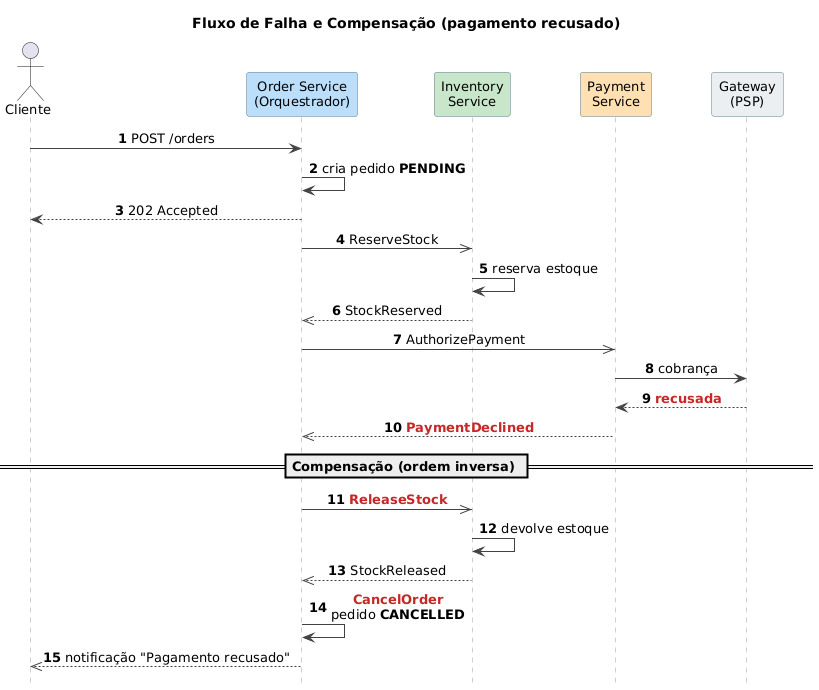

The diagram above was rendered by PlantUML. Its source (embedded in the PNG):
@startuml sequence-compensation-flow
skinparam backgroundColor #FFFFFF
skinparam defaultFontName "DejaVu Sans"
skinparam defaultFontSize 13
skinparam shadowing false
skinparam ParticipantPadding 25
skinparam sequenceMessageAlign center
skinparam sequence {
  ArrowColor #424242
  LifeLineBorderColor #9E9E9E
  ParticipantBorderColor #607D8B
}
hide footbox

title Fluxo de Falha e Compensação (pagamento recusado)

actor Cliente as C
participant "Order Service\n(Orquestrador)" as O #BBDEFB
participant "Inventory\nService" as I #C8E6C9
participant "Payment\nService" as P #FFE0B2
participant "Gateway\n(PSP)" as G #ECEFF1

autonumber

C -> O : POST /orders
O -> O : cria pedido **PENDING**
O --> C : 202 Accepted

O ->> I : ReserveStock
I -> I : reserva estoque
I -->> O : StockReserved

O ->> P : AuthorizePayment
P -> G : cobrança
G --> P : <color:#C62828>**recusada**</color>
P -->> O : <color:#C62828>**PaymentDeclined**</color>

== Compensação (ordem inversa) ==

O ->> I : <color:#C62828>**ReleaseStock**</color>
I -> I : devolve estoque
I -->> O : StockReleased

O -> O : <color:#C62828>**CancelOrder**</color>\npedido **CANCELLED**
O -->> C : notificação "Pagamento recusado"
@enduml